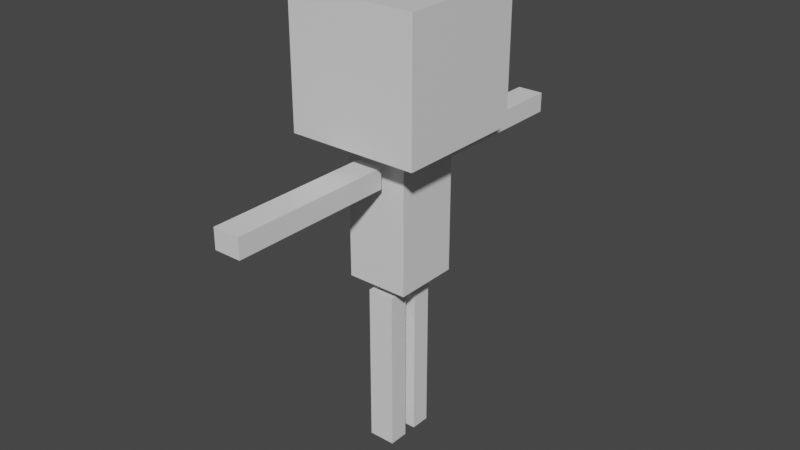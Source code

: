 # Source: ridley.blend  (saved by Blender 2.92.15; exported with 4.5.12 LTS)
import bpy
from mathutils import Matrix  # noqa: F401  (used for matrix-valued properties, if any)

bpy.ops.wm.read_factory_settings(use_empty=True)
scene = bpy.context.scene
scene.name = 'Scene'

# ---- collections
col_collection = bpy.data.collections.new('Collection'); scene.collection.children.link(col_collection)

# ---- materials (node trees are filled in below, after node groups)
mat_material = bpy.data.materials.new('Material')
mat_material.alpha_threshold = 0.0
mat_material.use_transparent_shadow = False
mat_material.line_color = (0.0, 0.0, 0.0, 1.0)

# ---- material node trees
mat_material.use_nodes = True; mat_material.node_tree.nodes.clear()
_N = mat_material.node_tree.nodes; _L = mat_material.node_tree.links
n0 = _N.new('ShaderNodeOutputMaterial'); n0.name = 'Material Output'; n0.location = (300, 300)
n1 = _N.new('ShaderNodeBsdfPrincipled'); n1.name = 'Principled BSDF'; n1.location = (10, 300)
n1.distribution = 'GGX'
n1.subsurface_method = 'BURLEY'
n1.inputs[2].default_value = 0.4
n1.inputs[3].default_value = 1.45
n1.inputs[27].default_value = (0.0, 0.0, 0.0, 1.0)
n1.inputs[28].default_value = 1.0
_L.new(n1.outputs[0], n0.inputs[0])
n0.is_active_output = True

# ---- world
world_world = bpy.data.worlds.new('World'); scene.world = world_world
world_world.use_nodes = True; world_world.node_tree.nodes.clear()
_N = world_world.node_tree.nodes; _L = world_world.node_tree.links
n0 = _N.new('ShaderNodeOutputWorld'); n0.name = 'World Output'; n0.location = (300, 300)
n1 = _N.new('ShaderNodeBackground'); n1.name = 'Background'; n1.location = (10, 300)
n1.inputs[0].default_value = (0.05088, 0.05088, 0.05088, 1.0)
_L.new(n1.outputs[0], n0.inputs[0])
n0.is_active_output = True
world_world.color = (0.05088, 0.05088, 0.05088)
world_world.use_sun_shadow = False
world_world.sun_shadow_jitter_overblur = 0.0

# ---- meshes
me_cube_003 = bpy.data.meshes.new('Cube.003')
me_cube_003.from_pydata([(-1.0, -4.348, -1.0), (-1.0, -4.348, 1.0), (-1.0, -2.348, -1.0), (-1.0, -2.348, 1.0), (1.0, -4.348, -1.0), (1.0, -4.348, 1.0), (1.0, -2.348, -1.0), (1.0, -2.348, 1.0), (-1.0, -5.685, 2.405), (-1.0, -22.2, 2.405), (-1.0, -5.685, 2.648), (-1.0, -22.2, 2.648), (1.0, -5.685, 2.405), (1.0, -22.2, 2.405), (1.0, -5.685, 2.648), (1.0, -22.2, 2.648), (-1.0, -1.0, -1.0), (-1.0, -1.0, 1.0), (-1.0, 1.0, -1.0), (-1.0, 1.0, 1.0), (1.0, -1.0, -1.0), (1.0, -1.0, 1.0), (1.0, 1.0, -1.0), (1.0, 1.0, 1.0), (4.899, 5.21, 4.476), (4.899, 5.21, 2.874), (4.899, -8.018, 4.476), (4.899, -8.018, 2.874), (-4.899, 5.21, 4.476), (-4.899, 5.21, 2.874), (-4.899, -8.018, 4.476), (-4.899, -8.018, 2.874), (-1.0, 19.07, 2.375), (-1.0, 2.551, 2.375), (-1.0, 19.07, 2.617), (-1.0, 2.551, 2.617), (1.0, 19.07, 2.375), (1.0, 2.551, 2.375), (1.0, 19.07, 2.617), (1.0, 2.551, 2.617), (-2.332, -4.848, 1.135), (-2.332, -4.848, 2.737), (-2.332, 1.824, 1.135), (-2.332, 1.824, 2.737), (2.332, -4.848, 1.135), (2.332, -4.848, 2.737), (2.332, 1.824, 1.135), (2.332, 1.824, 2.737)], [], [(0, 1, 3, 2), (2, 3, 7, 6), (6, 7, 5, 4), (4, 5, 1, 0), (2, 6, 4, 0), (7, 3, 1, 5), (8, 9, 11, 10), (10, 11, 15, 14), (14, 15, 13, 12), (12, 13, 9, 8), (10, 14, 12, 8), (15, 11, 9, 13), (16, 17, 19, 18), (18, 19, 23, 22), (22, 23, 21, 20), (20, 21, 17, 16), (18, 22, 20, 16), (23, 19, 17, 21), (24, 28, 30, 26), (27, 26, 30, 31), (31, 30, 28, 29), (29, 25, 27, 31), (25, 24, 26, 27), (29, 28, 24, 25), (32, 33, 35, 34), (34, 35, 39, 38), (38, 39, 37, 36), (36, 37, 33, 32), (34, 38, 36, 32), (39, 35, 33, 37), (40, 41, 43, 42), (42, 43, 47, 46), (46, 47, 45, 44), (44, 45, 41, 40), (42, 46, 44, 40), (47, 43, 41, 45)])
_uv = me_cube_003.uv_layers.new(name='UVMap')
_uv.uv.foreach_set('vector', [0.375, 0.0, 0.625, 0.0, 0.625, 0.25, 0.375, 0.25, 0.375, 0.25, 0.625, 0.25, 0.625, 0.5, 0.375, 0.5, 0.375, 0.5, 0.625, 0.5, 0.625, 0.75, 0.375, 0.75, 0.375, 0.75, 0.625, 0.75, 0.625, 1.0, 0.375, 1.0, 0.125, 0.5, 0.375, 0.5, 0.375, 0.75, 0.125, 0.75, 0.625, 0.5, 0.875, 0.5, 0.875, 0.75, 0.625, 0.75, 0.375, 0.0, 0.625, 0.0, 0.625, 0.25, 0.375, 0.25, 0.375, 0.25, 0.625, 0.25, 0.625, 0.5, 0.375, 0.5, 0.375, 0.5, 0.625, 0.5, 0.625, 0.75, 0.375, 0.75, 0.375, 0.75, 0.625, 0.75, 0.625, 1.0, 0.375, 1.0, 0.125, 0.5, 0.375, 0.5, 0.375, 0.75, 0.125, 0.75, 0.625, 0.5, 0.875, 0.5, 0.875, 0.75, 0.625, 0.75, 0.375, 0.0, 0.625, 0.0, 0.625, 0.25, 0.375, 0.25, 0.375, 0.25, 0.625, 0.25, 0.625, 0.5, 0.375, 0.5, 0.375, 0.5, 0.625, 0.5, 0.625, 0.75, 0.375, 0.75, 0.375, 0.75, 0.625, 0.75, 0.625, 1.0, 0.375, 1.0, 0.125, 0.5, 0.375, 0.5, 0.375, 0.75, 0.125, 0.75, 0.625, 0.5, 0.875, 0.5, 0.875, 0.75, 0.625, 0.75, 0.375, 0.0, 0.625, 0.0, 0.625, 0.25, 0.375, 0.25, 0.375, 0.25, 0.625, 0.25, 0.625, 0.5, 0.375, 0.5, 0.375, 0.5, 0.625, 0.5, 0.625, 0.75, 0.375, 0.75, 0.375, 0.75, 0.625, 0.75, 0.625, 1.0, 0.375, 1.0, 0.125, 0.5, 0.375, 0.5, 0.375, 0.75, 0.125, 0.75, 0.625, 0.5, 0.875, 0.5, 0.875, 0.75, 0.625, 0.75, 0.375, 0.0, 0.625, 0.0, 0.625, 0.25, 0.375, 0.25, 0.375, 0.25, 0.625, 0.25, 0.625, 0.5, 0.375, 0.5, 0.375, 0.5, 0.625, 0.5, 0.625, 0.75, 0.375, 0.75, 0.375, 0.75, 0.625, 0.75, 0.625, 1.0, 0.375, 1.0, 0.125, 0.5, 0.375, 0.5, 0.375, 0.75, 0.125, 0.75, 0.625, 0.5, 0.875, 0.5, 0.875, 0.75, 0.625, 0.75, 0.375, 0.0, 0.625, 0.0, 0.625, 0.25, 0.375, 0.25, 0.375, 0.25, 0.625, 0.25, 0.625, 0.5, 0.375, 0.5, 0.375, 0.5, 0.625, 0.5, 0.625, 0.75, 0.375, 0.75, 0.375, 0.75, 0.625, 0.75, 0.625, 1.0, 0.375, 1.0, 0.125, 0.5, 0.375, 0.5, 0.375, 0.75, 0.125, 0.75, 0.625, 0.5, 0.875, 0.5, 0.875, 0.75, 0.625, 0.75])
me_cube_003.materials.append(mat_material)
me_cube_003.use_remesh_preserve_volume = False
me_cube_003.use_remesh_preserve_attributes = False
me_cube_003.use_mirror_vertex_groups = False
me_cube_003.update()
arm_armature = bpy.data.armatures.new('armature')  # bones are not reproduced

# ---- objects
ob_body_004 = bpy.data.objects.new('body.004', me_cube_003)
ob_armature = bpy.data.objects.new('Armature', arm_armature)

# ---- transforms, parenting, visibility, modifiers, constraints
ob_body_004.parent = ob_armature
ob_body_004.matrix_parent_inverse = Matrix(((1.0, -0.0, 0.0, 0.009115), (-0.0, 1.0, -0.0, -2.021e-08), (0.0, 0.0, 1.0, -2.804), (-0.0, 0.0, -0.0, 1.0)))
ob_body_004.location = (-4.932e-16, 0.2286, 0.8819)
ob_body_004.scale = (0.2041, 0.1512, 1.249)
ob_body_004.lineart.crease_threshold = 0.0
_vg = ob_body_004.vertex_groups.new(name='spine')
_vg = ob_body_004.vertex_groups.new(name='head')
_vg.add([24, 25, 26, 27, 28, 29, 30, 31], 1.0, 'REPLACE')
_vg = ob_body_004.vertex_groups.new(name='legright')
for _i, _w in zip([16, 17, 18, 19, 20, 21, 22, 23, 40, 42, 44, 46, 47], [1.0, 1.0, 1.0, 1.0, 1.0, 1.0, 1.0, 1.0, 0.07559, 0.8566, 0.1028, 0.8935, 0.02065]): _vg.add([_i], _w, 'REPLACE')
_vg = ob_body_004.vertex_groups.new(name='legleft')
for _i, _w in zip([0, 1, 2, 3, 4, 5, 6, 7, 40, 41, 42, 44, 45, 46], [1.0, 1.0, 1.0, 1.0, 1.0, 1.0, 1.0, 1.0, 0.8929, 0.02925, 0.1024, 0.8564, 0.01236, 0.07508]): _vg.add([_i], _w, 'REPLACE')
_vg = ob_body_004.vertex_groups.new(name='armleft')
for _i, _w in zip([32, 33, 34, 35, 36, 37, 38, 39, 41, 42, 43, 45, 46, 47], [1.0, 1.0, 1.0, 1.0, 1.0, 1.0, 1.0, 1.0, 0.1167, 0.02029, 0.8976, 0.09137, 0.00141, 0.8574]): _vg.add([_i], _w, 'REPLACE')
_vg = ob_body_004.vertex_groups.new(name='armright')
for _i, _w in zip([8, 9, 10, 11, 12, 13, 14, 15, 40, 41, 43, 44, 45, 47], [1.0, 1.0, 1.0, 1.0, 1.0, 1.0, 1.0, 1.0, 0.0003479, 0.8369, 0.0713, 0.01827, 0.8703, 0.1006]): _vg.add([_i], _w, 'REPLACE')
_vg = ob_body_004.vertex_groups.new(name='legright.001')
_m = ob_body_004.modifiers.new('Armature', 'ARMATURE')
_m.object = ob_armature
ob_armature.location = (-0.009115, 2.021e-08, 2.804)
ob_armature.lineart.crease_threshold = 0.0

# ---- collection membership
scene.collection.objects.link(ob_body_004)
col_collection.objects.link(ob_armature)
col_collection.objects.link(ob_body_004)

# ---- scene / render settings (as saved in the file)
scene.frame_start = 1; scene.frame_end = 250; scene.frame_set(1)
scene.render.engine = 'BLENDER_EEVEE_NEXT'
scene.cycles.use_denoising = False
scene.cycles.samples = 128
scene.cycles.sampling_pattern = 'TABULATED_SOBOL'
scene.cycles.use_adaptive_sampling = False
scene.cycles.use_light_tree = False
scene.view_settings.view_transform = 'Filmic'
bpy.context.view_layer.update()

# ---- added for rendering (the .blend has no active camera and no usable light): camera, sun
cam_auto = bpy.data.cameras.new('AutoCamera')
cam_auto.lens = 50.0
cam_auto.sensor_width = 36.0
cam_auto.clip_end = 1000.0
ob_auto_camera = bpy.data.objects.new('AutoCamera', cam_auto)
scene.collection.objects.link(ob_auto_camera)
ob_auto_camera.location = (8.76461, -10.5238, 10.0637)
ob_auto_camera.rotation_euler = (1.09748, -7.21219e-08, 0.694738)
scene.camera = ob_auto_camera
light_auto_sun = bpy.data.lights.new('AutoSun', 'SUN')
light_auto_sun.energy = 3.0
light_auto_sun.angle = 0.0523599
ob_auto_sun = bpy.data.objects.new('AutoSun', light_auto_sun)
scene.collection.objects.link(ob_auto_sun)
ob_auto_sun.rotation_euler = (0.872665, 0.174533, 0.523599)
bpy.context.view_layer.update()
